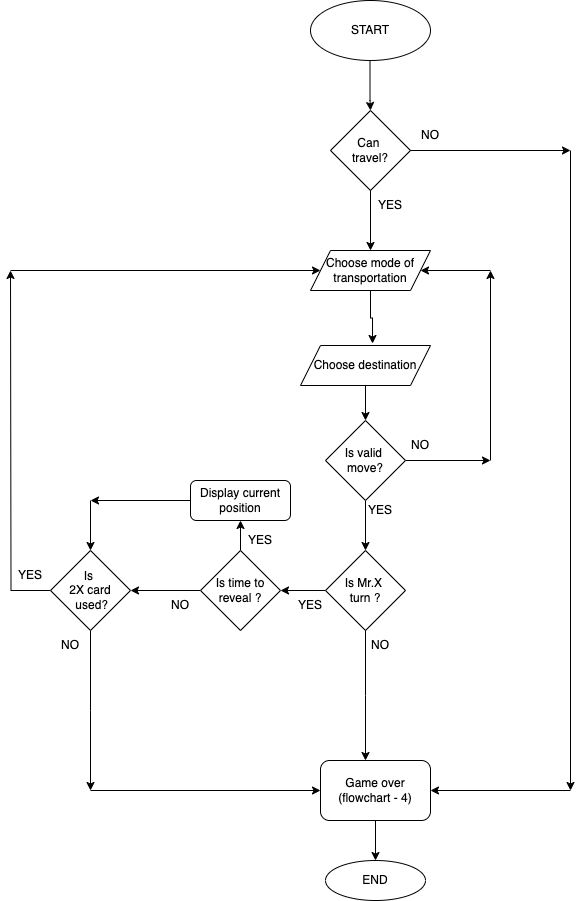

The diagram above was exported from draw.io. Its source (the exported page's mxGraphModel, read from the mxfile embedded in the PNG):
<mxGraphModel dx="1539" dy="840" grid="1" gridSize="10" guides="1" tooltips="1" connect="1" arrows="1" fold="1" page="1" pageScale="1" pageWidth="850" pageHeight="1100" math="0" shadow="0">
  <root>
    <mxCell id="0" />
    <mxCell id="1" parent="0" />
    <mxCell id="z9rwzX-YAcnn5bPWMAJU-3" value="START" style="ellipse;whiteSpace=wrap;html=1;" parent="1" vertex="1">
      <mxGeometry x="340" y="10" width="120" height="60" as="geometry" />
    </mxCell>
    <mxCell id="z9rwzX-YAcnn5bPWMAJU-4" value="Can&amp;nbsp;&lt;div&gt;travel?&lt;/div&gt;" style="rhombus;whiteSpace=wrap;html=1;" parent="1" vertex="1">
      <mxGeometry x="360" y="120" width="80" height="80" as="geometry" />
    </mxCell>
    <mxCell id="cLQn9HNutu_Fu1mYii4U-12" style="edgeStyle=orthogonalEdgeStyle;rounded=0;orthogonalLoop=1;jettySize=auto;html=1;" parent="1" source="z9rwzX-YAcnn5bPWMAJU-6" edge="1">
      <mxGeometry relative="1" as="geometry">
        <mxPoint x="40" y="280" as="targetPoint" />
      </mxGeometry>
    </mxCell>
    <mxCell id="cLQn9HNutu_Fu1mYii4U-40" style="edgeStyle=orthogonalEdgeStyle;rounded=0;orthogonalLoop=1;jettySize=auto;html=1;" parent="1" source="z9rwzX-YAcnn5bPWMAJU-6" edge="1">
      <mxGeometry relative="1" as="geometry">
        <mxPoint x="120" y="800" as="targetPoint" />
      </mxGeometry>
    </mxCell>
    <mxCell id="z9rwzX-YAcnn5bPWMAJU-6" value="Is&amp;nbsp;&lt;div&gt;2X card&lt;/div&gt;&lt;div&gt;&amp;nbsp;used?&lt;/div&gt;" style="rhombus;whiteSpace=wrap;html=1;" parent="1" vertex="1">
      <mxGeometry x="80" y="560" width="80" height="80" as="geometry" />
    </mxCell>
    <mxCell id="cLQn9HNutu_Fu1mYii4U-17" style="edgeStyle=orthogonalEdgeStyle;rounded=0;orthogonalLoop=1;jettySize=auto;html=1;" parent="1" source="z9rwzX-YAcnn5bPWMAJU-12" edge="1">
      <mxGeometry relative="1" as="geometry">
        <mxPoint x="520" y="470" as="targetPoint" />
      </mxGeometry>
    </mxCell>
    <mxCell id="cLQn9HNutu_Fu1mYii4U-21" style="edgeStyle=orthogonalEdgeStyle;rounded=0;orthogonalLoop=1;jettySize=auto;html=1;entryX=0.5;entryY=0;entryDx=0;entryDy=0;" parent="1" source="z9rwzX-YAcnn5bPWMAJU-12" target="cLQn9HNutu_Fu1mYii4U-20" edge="1">
      <mxGeometry relative="1" as="geometry" />
    </mxCell>
    <mxCell id="z9rwzX-YAcnn5bPWMAJU-12" value="Is valid&amp;nbsp;&lt;div&gt;move?&lt;/div&gt;" style="rhombus;whiteSpace=wrap;html=1;" parent="1" vertex="1">
      <mxGeometry x="355" y="430" width="80" height="80" as="geometry" />
    </mxCell>
    <mxCell id="z9rwzX-YAcnn5bPWMAJU-19" value="" style="endArrow=classic;html=1;rounded=0;" parent="1" edge="1">
      <mxGeometry width="50" height="50" relative="1" as="geometry">
        <mxPoint x="399.5" y="70" as="sourcePoint" />
        <mxPoint x="400" y="120" as="targetPoint" />
        <Array as="points">
          <mxPoint x="399.5" y="110" />
        </Array>
      </mxGeometry>
    </mxCell>
    <mxCell id="z9rwzX-YAcnn5bPWMAJU-20" value="" style="endArrow=classic;html=1;rounded=0;" parent="1" edge="1">
      <mxGeometry width="50" height="50" relative="1" as="geometry">
        <mxPoint x="440" y="160" as="sourcePoint" />
        <mxPoint x="600" y="160" as="targetPoint" />
      </mxGeometry>
    </mxCell>
    <mxCell id="z9rwzX-YAcnn5bPWMAJU-21" value="" style="endArrow=classic;html=1;rounded=0;" parent="1" edge="1">
      <mxGeometry width="50" height="50" relative="1" as="geometry">
        <mxPoint x="400" y="200" as="sourcePoint" />
        <mxPoint x="400" y="260" as="targetPoint" />
      </mxGeometry>
    </mxCell>
    <mxCell id="z9rwzX-YAcnn5bPWMAJU-48" value="Choose mode of transportation" style="shape=parallelogram;perimeter=parallelogramPerimeter;whiteSpace=wrap;html=1;fixedSize=1;" parent="1" vertex="1">
      <mxGeometry x="340" y="260" width="120" height="40" as="geometry" />
    </mxCell>
    <mxCell id="cLQn9HNutu_Fu1mYii4U-16" style="edgeStyle=orthogonalEdgeStyle;rounded=0;orthogonalLoop=1;jettySize=auto;html=1;entryX=0.5;entryY=0;entryDx=0;entryDy=0;" parent="1" source="z9rwzX-YAcnn5bPWMAJU-49" target="z9rwzX-YAcnn5bPWMAJU-12" edge="1">
      <mxGeometry relative="1" as="geometry" />
    </mxCell>
    <mxCell id="z9rwzX-YAcnn5bPWMAJU-49" value="Choose destination" style="shape=parallelogram;perimeter=parallelogramPerimeter;whiteSpace=wrap;html=1;fixedSize=1;" parent="1" vertex="1">
      <mxGeometry x="330" y="355" width="130" height="40" as="geometry" />
    </mxCell>
    <mxCell id="z9rwzX-YAcnn5bPWMAJU-55" value="YES" style="text;html=1;align=center;verticalAlign=middle;whiteSpace=wrap;rounded=0;" parent="1" vertex="1">
      <mxGeometry x="390" y="200" width="60" height="30" as="geometry" />
    </mxCell>
    <mxCell id="z9rwzX-YAcnn5bPWMAJU-56" value="NO" style="text;html=1;align=center;verticalAlign=middle;whiteSpace=wrap;rounded=0;" parent="1" vertex="1">
      <mxGeometry x="430" y="130" width="60" height="30" as="geometry" />
    </mxCell>
    <mxCell id="z9rwzX-YAcnn5bPWMAJU-57" value="" style="endArrow=classic;html=1;rounded=0;" parent="1" edge="1">
      <mxGeometry width="50" height="50" relative="1" as="geometry">
        <mxPoint x="600" y="160" as="sourcePoint" />
        <mxPoint x="600" y="800" as="targetPoint" />
      </mxGeometry>
    </mxCell>
    <mxCell id="z9rwzX-YAcnn5bPWMAJU-64" value="END" style="ellipse;whiteSpace=wrap;html=1;" parent="1" vertex="1">
      <mxGeometry x="355" y="870" width="100" height="40" as="geometry" />
    </mxCell>
    <mxCell id="cLQn9HNutu_Fu1mYii4U-7" style="edgeStyle=orthogonalEdgeStyle;rounded=0;orthogonalLoop=1;jettySize=auto;html=1;entryX=1;entryY=0.5;entryDx=0;entryDy=0;" parent="1" source="cLQn9HNutu_Fu1mYii4U-2" target="z9rwzX-YAcnn5bPWMAJU-6" edge="1">
      <mxGeometry relative="1" as="geometry" />
    </mxCell>
    <mxCell id="cLQn9HNutu_Fu1mYii4U-33" value="" style="edgeStyle=orthogonalEdgeStyle;rounded=0;orthogonalLoop=1;jettySize=auto;html=1;" parent="1" source="cLQn9HNutu_Fu1mYii4U-2" target="cLQn9HNutu_Fu1mYii4U-9" edge="1">
      <mxGeometry relative="1" as="geometry" />
    </mxCell>
    <mxCell id="cLQn9HNutu_Fu1mYii4U-2" value="Is time to reveal ?" style="rhombus;whiteSpace=wrap;html=1;" parent="1" vertex="1">
      <mxGeometry x="230" y="560" width="80" height="80" as="geometry" />
    </mxCell>
    <mxCell id="cLQn9HNutu_Fu1mYii4U-34" style="edgeStyle=orthogonalEdgeStyle;rounded=0;orthogonalLoop=1;jettySize=auto;html=1;" parent="1" source="cLQn9HNutu_Fu1mYii4U-9" edge="1">
      <mxGeometry relative="1" as="geometry">
        <mxPoint x="120" y="510" as="targetPoint" />
      </mxGeometry>
    </mxCell>
    <mxCell id="cLQn9HNutu_Fu1mYii4U-9" value="Display current position" style="rounded=1;whiteSpace=wrap;html=1;" parent="1" vertex="1">
      <mxGeometry x="220" y="490" width="100" height="40" as="geometry" />
    </mxCell>
    <mxCell id="cLQn9HNutu_Fu1mYii4U-15" style="edgeStyle=orthogonalEdgeStyle;rounded=0;orthogonalLoop=1;jettySize=auto;html=1;entryX=0.554;entryY=-0.05;entryDx=0;entryDy=0;entryPerimeter=0;" parent="1" source="z9rwzX-YAcnn5bPWMAJU-48" target="z9rwzX-YAcnn5bPWMAJU-49" edge="1">
      <mxGeometry relative="1" as="geometry" />
    </mxCell>
    <mxCell id="cLQn9HNutu_Fu1mYii4U-18" value="" style="endArrow=classic;html=1;rounded=0;" parent="1" edge="1">
      <mxGeometry width="50" height="50" relative="1" as="geometry">
        <mxPoint x="520" y="470" as="sourcePoint" />
        <mxPoint x="520" y="280" as="targetPoint" />
      </mxGeometry>
    </mxCell>
    <mxCell id="cLQn9HNutu_Fu1mYii4U-19" value="" style="endArrow=classic;html=1;rounded=0;" parent="1" target="z9rwzX-YAcnn5bPWMAJU-48" edge="1">
      <mxGeometry width="50" height="50" relative="1" as="geometry">
        <mxPoint x="520" y="280" as="sourcePoint" />
        <mxPoint x="570" y="230" as="targetPoint" />
      </mxGeometry>
    </mxCell>
    <mxCell id="cLQn9HNutu_Fu1mYii4U-28" style="edgeStyle=orthogonalEdgeStyle;rounded=0;orthogonalLoop=1;jettySize=auto;html=1;entryX=1;entryY=0.5;entryDx=0;entryDy=0;" parent="1" source="cLQn9HNutu_Fu1mYii4U-20" target="cLQn9HNutu_Fu1mYii4U-2" edge="1">
      <mxGeometry relative="1" as="geometry" />
    </mxCell>
    <mxCell id="cLQn9HNutu_Fu1mYii4U-20" value="Is Mr.X&amp;nbsp;&lt;div&gt;t&lt;span style=&quot;background-color: transparent; color: light-dark(rgb(0, 0, 0), rgb(255, 255, 255));&quot;&gt;urn ?&lt;/span&gt;&lt;/div&gt;" style="rhombus;whiteSpace=wrap;html=1;" parent="1" vertex="1">
      <mxGeometry x="355" y="560" width="80" height="80" as="geometry" />
    </mxCell>
    <mxCell id="cLQn9HNutu_Fu1mYii4U-22" value="NO" style="text;html=1;align=center;verticalAlign=middle;whiteSpace=wrap;rounded=0;" parent="1" vertex="1">
      <mxGeometry x="420" y="440" width="60" height="30" as="geometry" />
    </mxCell>
    <mxCell id="cLQn9HNutu_Fu1mYii4U-23" value="YES" style="text;html=1;align=center;verticalAlign=middle;whiteSpace=wrap;rounded=0;" parent="1" vertex="1">
      <mxGeometry x="380" y="505" width="60" height="30" as="geometry" />
    </mxCell>
    <mxCell id="cLQn9HNutu_Fu1mYii4U-24" value="" style="endArrow=classic;html=1;rounded=0;entryX=1;entryY=0.5;entryDx=0;entryDy=0;" parent="1" target="yWW0HJR3bRejeHQUA1Zc-2" edge="1">
      <mxGeometry width="50" height="50" relative="1" as="geometry">
        <mxPoint x="600" y="800" as="sourcePoint" />
        <mxPoint x="470" y="790" as="targetPoint" />
      </mxGeometry>
    </mxCell>
    <mxCell id="cLQn9HNutu_Fu1mYii4U-26" style="edgeStyle=orthogonalEdgeStyle;rounded=0;orthogonalLoop=1;jettySize=auto;html=1;entryX=0.375;entryY=0;entryDx=0;entryDy=0;entryPerimeter=0;" parent="1" source="cLQn9HNutu_Fu1mYii4U-20" edge="1">
      <mxGeometry relative="1" as="geometry">
        <mxPoint x="395" y="770" as="targetPoint" />
      </mxGeometry>
    </mxCell>
    <mxCell id="cLQn9HNutu_Fu1mYii4U-27" value="NO" style="text;html=1;align=center;verticalAlign=middle;whiteSpace=wrap;rounded=0;" parent="1" vertex="1">
      <mxGeometry x="380" y="640" width="60" height="30" as="geometry" />
    </mxCell>
    <mxCell id="cLQn9HNutu_Fu1mYii4U-35" value="" style="endArrow=classic;html=1;rounded=0;" parent="1" target="z9rwzX-YAcnn5bPWMAJU-6" edge="1">
      <mxGeometry width="50" height="50" relative="1" as="geometry">
        <mxPoint x="120" y="510" as="sourcePoint" />
        <mxPoint x="170" y="460" as="targetPoint" />
      </mxGeometry>
    </mxCell>
    <mxCell id="cLQn9HNutu_Fu1mYii4U-36" value="" style="endArrow=classic;html=1;rounded=0;entryX=0;entryY=0.5;entryDx=0;entryDy=0;" parent="1" target="z9rwzX-YAcnn5bPWMAJU-48" edge="1">
      <mxGeometry width="50" height="50" relative="1" as="geometry">
        <mxPoint x="40" y="280" as="sourcePoint" />
        <mxPoint x="90" y="230" as="targetPoint" />
      </mxGeometry>
    </mxCell>
    <mxCell id="cLQn9HNutu_Fu1mYii4U-37" value="YES" style="text;html=1;align=center;verticalAlign=middle;whiteSpace=wrap;rounded=0;" parent="1" vertex="1">
      <mxGeometry x="30" y="570" width="60" height="30" as="geometry" />
    </mxCell>
    <mxCell id="cLQn9HNutu_Fu1mYii4U-38" value="YES" style="text;html=1;align=center;verticalAlign=middle;whiteSpace=wrap;rounded=0;" parent="1" vertex="1">
      <mxGeometry x="260" y="535" width="60" height="30" as="geometry" />
    </mxCell>
    <mxCell id="cLQn9HNutu_Fu1mYii4U-39" value="NO" style="text;html=1;align=center;verticalAlign=middle;whiteSpace=wrap;rounded=0;" parent="1" vertex="1">
      <mxGeometry x="180" y="600" width="60" height="30" as="geometry" />
    </mxCell>
    <mxCell id="cLQn9HNutu_Fu1mYii4U-41" value="" style="endArrow=classic;html=1;rounded=0;entryX=0;entryY=0.75;entryDx=0;entryDy=0;" parent="1" edge="1">
      <mxGeometry width="50" height="50" relative="1" as="geometry">
        <mxPoint x="120" y="800" as="sourcePoint" />
        <mxPoint x="350" y="800" as="targetPoint" />
      </mxGeometry>
    </mxCell>
    <mxCell id="cLQn9HNutu_Fu1mYii4U-42" value="NO" style="text;html=1;align=center;verticalAlign=middle;whiteSpace=wrap;rounded=0;" parent="1" vertex="1">
      <mxGeometry x="70" y="640" width="60" height="30" as="geometry" />
    </mxCell>
    <mxCell id="yWW0HJR3bRejeHQUA1Zc-4" value="" style="edgeStyle=orthogonalEdgeStyle;rounded=0;orthogonalLoop=1;jettySize=auto;html=1;" parent="1" source="yWW0HJR3bRejeHQUA1Zc-2" target="z9rwzX-YAcnn5bPWMAJU-64" edge="1">
      <mxGeometry relative="1" as="geometry" />
    </mxCell>
    <mxCell id="yWW0HJR3bRejeHQUA1Zc-2" value="Game over&lt;div&gt;(flowchart - 4)&lt;/div&gt;" style="rounded=1;whiteSpace=wrap;html=1;" parent="1" vertex="1">
      <mxGeometry x="350" y="770" width="110" height="60" as="geometry" />
    </mxCell>
    <mxCell id="szUKNj3E-B5EYa1_oMUe-1" value="YES" style="text;html=1;align=center;verticalAlign=middle;whiteSpace=wrap;rounded=0;" parent="1" vertex="1">
      <mxGeometry x="310" y="600" width="60" height="30" as="geometry" />
    </mxCell>
  </root>
</mxGraphModel>